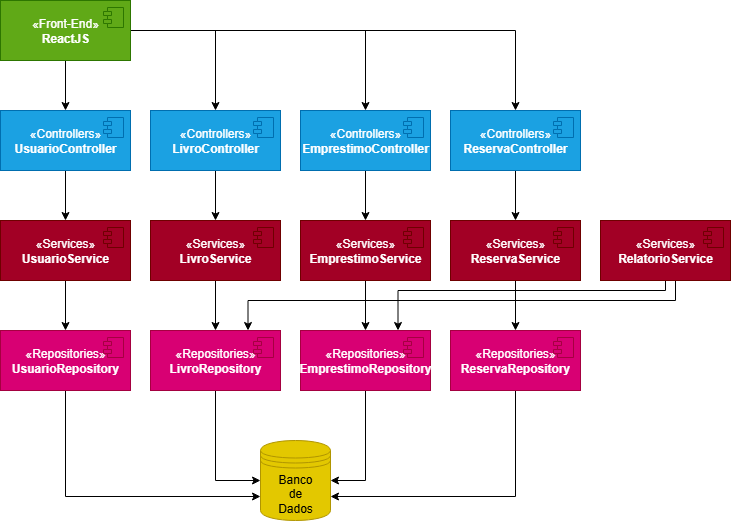

The diagram above was exported from draw.io. Its source (the exported page's mxGraphModel, read from the mxfile embedded in the PNG):
<mxGraphModel dx="1043" dy="555" grid="1" gridSize="10" guides="1" tooltips="1" connect="1" arrows="1" fold="1" page="1" pageScale="1" pageWidth="827" pageHeight="1169" math="0" shadow="0">
  <root>
    <mxCell id="0" />
    <mxCell id="1" parent="0" />
    <mxCell id="s22BSp-2CHlA1629Z4m0-24" style="edgeStyle=orthogonalEdgeStyle;rounded=0;orthogonalLoop=1;jettySize=auto;html=1;entryX=0.5;entryY=0;entryDx=0;entryDy=0;" edge="1" parent="1" source="s22BSp-2CHlA1629Z4m0-14" target="s22BSp-2CHlA1629Z4m0-16">
      <mxGeometry relative="1" as="geometry" />
    </mxCell>
    <mxCell id="s22BSp-2CHlA1629Z4m0-25" style="edgeStyle=orthogonalEdgeStyle;rounded=0;orthogonalLoop=1;jettySize=auto;html=1;entryX=0.5;entryY=0;entryDx=0;entryDy=0;" edge="1" parent="1" source="s22BSp-2CHlA1629Z4m0-14" target="s22BSp-2CHlA1629Z4m0-18">
      <mxGeometry relative="1" as="geometry" />
    </mxCell>
    <mxCell id="s22BSp-2CHlA1629Z4m0-26" style="edgeStyle=orthogonalEdgeStyle;rounded=0;orthogonalLoop=1;jettySize=auto;html=1;" edge="1" parent="1" source="s22BSp-2CHlA1629Z4m0-14" target="s22BSp-2CHlA1629Z4m0-20">
      <mxGeometry relative="1" as="geometry" />
    </mxCell>
    <mxCell id="s22BSp-2CHlA1629Z4m0-27" style="edgeStyle=orthogonalEdgeStyle;rounded=0;orthogonalLoop=1;jettySize=auto;html=1;entryX=0.5;entryY=0;entryDx=0;entryDy=0;" edge="1" parent="1" source="s22BSp-2CHlA1629Z4m0-14" target="s22BSp-2CHlA1629Z4m0-22">
      <mxGeometry relative="1" as="geometry" />
    </mxCell>
    <mxCell id="s22BSp-2CHlA1629Z4m0-14" value="«Front-End»&lt;br&gt;&lt;b&gt;ReactJS&lt;/b&gt;" style="html=1;dropTarget=0;whiteSpace=wrap;fillColor=#60a917;fontColor=#ffffff;strokeColor=#2D7600;" vertex="1" parent="1">
      <mxGeometry x="50" y="110" width="130" height="60" as="geometry" />
    </mxCell>
    <mxCell id="s22BSp-2CHlA1629Z4m0-15" value="" style="shape=module;jettyWidth=8;jettyHeight=4;fillColor=#60a917;fontColor=#ffffff;strokeColor=#2D7600;" vertex="1" parent="s22BSp-2CHlA1629Z4m0-14">
      <mxGeometry x="1" width="20" height="20" relative="1" as="geometry">
        <mxPoint x="-27" y="7" as="offset" />
      </mxGeometry>
    </mxCell>
    <mxCell id="s22BSp-2CHlA1629Z4m0-38" style="edgeStyle=orthogonalEdgeStyle;rounded=0;orthogonalLoop=1;jettySize=auto;html=1;entryX=0.5;entryY=0;entryDx=0;entryDy=0;" edge="1" parent="1" source="s22BSp-2CHlA1629Z4m0-16" target="s22BSp-2CHlA1629Z4m0-30">
      <mxGeometry relative="1" as="geometry" />
    </mxCell>
    <mxCell id="s22BSp-2CHlA1629Z4m0-16" value="«Controllers»&lt;br&gt;&lt;b&gt;UsuarioController&lt;/b&gt;" style="html=1;dropTarget=0;whiteSpace=wrap;fillColor=#1ba1e2;fontColor=#ffffff;strokeColor=#006EAF;" vertex="1" parent="1">
      <mxGeometry x="50" y="220" width="130" height="60" as="geometry" />
    </mxCell>
    <mxCell id="s22BSp-2CHlA1629Z4m0-17" value="" style="shape=module;jettyWidth=8;jettyHeight=4;fillColor=#1ba1e2;fontColor=#ffffff;strokeColor=#006EAF;" vertex="1" parent="s22BSp-2CHlA1629Z4m0-16">
      <mxGeometry x="1" width="20" height="20" relative="1" as="geometry">
        <mxPoint x="-27" y="7" as="offset" />
      </mxGeometry>
    </mxCell>
    <mxCell id="s22BSp-2CHlA1629Z4m0-39" style="edgeStyle=orthogonalEdgeStyle;rounded=0;orthogonalLoop=1;jettySize=auto;html=1;entryX=0.5;entryY=0;entryDx=0;entryDy=0;" edge="1" parent="1" source="s22BSp-2CHlA1629Z4m0-18" target="s22BSp-2CHlA1629Z4m0-32">
      <mxGeometry relative="1" as="geometry" />
    </mxCell>
    <mxCell id="s22BSp-2CHlA1629Z4m0-18" value="«Controllers»&lt;br&gt;&lt;b&gt;LivroController&lt;/b&gt;" style="html=1;dropTarget=0;whiteSpace=wrap;fillColor=#1ba1e2;fontColor=#ffffff;strokeColor=#006EAF;" vertex="1" parent="1">
      <mxGeometry x="200" y="220" width="130" height="60" as="geometry" />
    </mxCell>
    <mxCell id="s22BSp-2CHlA1629Z4m0-19" value="" style="shape=module;jettyWidth=8;jettyHeight=4;fillColor=#1ba1e2;fontColor=#ffffff;strokeColor=#006EAF;" vertex="1" parent="s22BSp-2CHlA1629Z4m0-18">
      <mxGeometry x="1" width="20" height="20" relative="1" as="geometry">
        <mxPoint x="-27" y="7" as="offset" />
      </mxGeometry>
    </mxCell>
    <mxCell id="s22BSp-2CHlA1629Z4m0-41" style="edgeStyle=orthogonalEdgeStyle;rounded=0;orthogonalLoop=1;jettySize=auto;html=1;" edge="1" parent="1" source="s22BSp-2CHlA1629Z4m0-20" target="s22BSp-2CHlA1629Z4m0-34">
      <mxGeometry relative="1" as="geometry" />
    </mxCell>
    <mxCell id="s22BSp-2CHlA1629Z4m0-20" value="«Controllers»&lt;br&gt;&lt;b&gt;EmprestimoController&lt;/b&gt;" style="html=1;dropTarget=0;whiteSpace=wrap;fillColor=#1ba1e2;fontColor=#ffffff;strokeColor=#006EAF;" vertex="1" parent="1">
      <mxGeometry x="350" y="220" width="130" height="60" as="geometry" />
    </mxCell>
    <mxCell id="s22BSp-2CHlA1629Z4m0-21" value="" style="shape=module;jettyWidth=8;jettyHeight=4;fillColor=#1ba1e2;fontColor=#ffffff;strokeColor=#006EAF;" vertex="1" parent="s22BSp-2CHlA1629Z4m0-20">
      <mxGeometry x="1" width="20" height="20" relative="1" as="geometry">
        <mxPoint x="-27" y="7" as="offset" />
      </mxGeometry>
    </mxCell>
    <mxCell id="s22BSp-2CHlA1629Z4m0-42" style="edgeStyle=orthogonalEdgeStyle;rounded=0;orthogonalLoop=1;jettySize=auto;html=1;entryX=0.5;entryY=0;entryDx=0;entryDy=0;" edge="1" parent="1" source="s22BSp-2CHlA1629Z4m0-22" target="s22BSp-2CHlA1629Z4m0-36">
      <mxGeometry relative="1" as="geometry" />
    </mxCell>
    <mxCell id="s22BSp-2CHlA1629Z4m0-22" value="«Controllers»&lt;br&gt;&lt;b&gt;ReservaController&lt;/b&gt;" style="html=1;dropTarget=0;whiteSpace=wrap;fillColor=#1ba1e2;fontColor=#ffffff;strokeColor=#006EAF;" vertex="1" parent="1">
      <mxGeometry x="500" y="220" width="130" height="60" as="geometry" />
    </mxCell>
    <mxCell id="s22BSp-2CHlA1629Z4m0-23" value="" style="shape=module;jettyWidth=8;jettyHeight=4;fillColor=#1ba1e2;fontColor=#ffffff;strokeColor=#006EAF;" vertex="1" parent="s22BSp-2CHlA1629Z4m0-22">
      <mxGeometry x="1" width="20" height="20" relative="1" as="geometry">
        <mxPoint x="-27" y="7" as="offset" />
      </mxGeometry>
    </mxCell>
    <mxCell id="s22BSp-2CHlA1629Z4m0-52" style="edgeStyle=orthogonalEdgeStyle;rounded=0;orthogonalLoop=1;jettySize=auto;html=1;entryX=0.5;entryY=0;entryDx=0;entryDy=0;" edge="1" parent="1" source="s22BSp-2CHlA1629Z4m0-30" target="s22BSp-2CHlA1629Z4m0-44">
      <mxGeometry relative="1" as="geometry" />
    </mxCell>
    <mxCell id="s22BSp-2CHlA1629Z4m0-30" value="«Services»&lt;br&gt;&lt;b&gt;UsuarioService&lt;/b&gt;" style="html=1;dropTarget=0;whiteSpace=wrap;fillColor=#a20025;fontColor=#ffffff;strokeColor=#6F0000;" vertex="1" parent="1">
      <mxGeometry x="50" y="330" width="130" height="60" as="geometry" />
    </mxCell>
    <mxCell id="s22BSp-2CHlA1629Z4m0-31" value="" style="shape=module;jettyWidth=8;jettyHeight=4;fillColor=#a20025;fontColor=#ffffff;strokeColor=#6F0000;" vertex="1" parent="s22BSp-2CHlA1629Z4m0-30">
      <mxGeometry x="1" width="20" height="20" relative="1" as="geometry">
        <mxPoint x="-27" y="7" as="offset" />
      </mxGeometry>
    </mxCell>
    <mxCell id="s22BSp-2CHlA1629Z4m0-53" style="edgeStyle=orthogonalEdgeStyle;rounded=0;orthogonalLoop=1;jettySize=auto;html=1;entryX=0.5;entryY=0;entryDx=0;entryDy=0;" edge="1" parent="1" source="s22BSp-2CHlA1629Z4m0-32" target="s22BSp-2CHlA1629Z4m0-46">
      <mxGeometry relative="1" as="geometry" />
    </mxCell>
    <mxCell id="s22BSp-2CHlA1629Z4m0-32" value="«Services»&lt;br&gt;&lt;b&gt;LivroService&lt;/b&gt;" style="html=1;dropTarget=0;whiteSpace=wrap;fillColor=#a20025;fontColor=#ffffff;strokeColor=#6F0000;" vertex="1" parent="1">
      <mxGeometry x="200" y="330" width="130" height="60" as="geometry" />
    </mxCell>
    <mxCell id="s22BSp-2CHlA1629Z4m0-33" value="" style="shape=module;jettyWidth=8;jettyHeight=4;fillColor=#a20025;fontColor=#ffffff;strokeColor=#6F0000;" vertex="1" parent="s22BSp-2CHlA1629Z4m0-32">
      <mxGeometry x="1" width="20" height="20" relative="1" as="geometry">
        <mxPoint x="-27" y="7" as="offset" />
      </mxGeometry>
    </mxCell>
    <mxCell id="s22BSp-2CHlA1629Z4m0-56" style="edgeStyle=orthogonalEdgeStyle;rounded=0;orthogonalLoop=1;jettySize=auto;html=1;entryX=0.5;entryY=0;entryDx=0;entryDy=0;" edge="1" parent="1" source="s22BSp-2CHlA1629Z4m0-34" target="s22BSp-2CHlA1629Z4m0-48">
      <mxGeometry relative="1" as="geometry" />
    </mxCell>
    <mxCell id="s22BSp-2CHlA1629Z4m0-34" value="«Services»&lt;br&gt;&lt;b&gt;EmprestimoService&lt;/b&gt;" style="html=1;dropTarget=0;whiteSpace=wrap;fillColor=#a20025;fontColor=#ffffff;strokeColor=#6F0000;" vertex="1" parent="1">
      <mxGeometry x="350" y="330" width="130" height="60" as="geometry" />
    </mxCell>
    <mxCell id="s22BSp-2CHlA1629Z4m0-35" value="" style="shape=module;jettyWidth=8;jettyHeight=4;fillColor=#a20025;fontColor=#ffffff;strokeColor=#6F0000;" vertex="1" parent="s22BSp-2CHlA1629Z4m0-34">
      <mxGeometry x="1" width="20" height="20" relative="1" as="geometry">
        <mxPoint x="-27" y="7" as="offset" />
      </mxGeometry>
    </mxCell>
    <mxCell id="s22BSp-2CHlA1629Z4m0-57" style="edgeStyle=orthogonalEdgeStyle;rounded=0;orthogonalLoop=1;jettySize=auto;html=1;entryX=0.5;entryY=0;entryDx=0;entryDy=0;" edge="1" parent="1" source="s22BSp-2CHlA1629Z4m0-36" target="s22BSp-2CHlA1629Z4m0-50">
      <mxGeometry relative="1" as="geometry" />
    </mxCell>
    <mxCell id="s22BSp-2CHlA1629Z4m0-36" value="«Services»&lt;br&gt;&lt;b&gt;ReservaService&lt;/b&gt;" style="html=1;dropTarget=0;whiteSpace=wrap;fillColor=#a20025;fontColor=#ffffff;strokeColor=#6F0000;" vertex="1" parent="1">
      <mxGeometry x="500" y="330" width="130" height="60" as="geometry" />
    </mxCell>
    <mxCell id="s22BSp-2CHlA1629Z4m0-37" value="" style="shape=module;jettyWidth=8;jettyHeight=4;fillColor=#a20025;fontColor=#ffffff;strokeColor=#6F0000;" vertex="1" parent="s22BSp-2CHlA1629Z4m0-36">
      <mxGeometry x="1" width="20" height="20" relative="1" as="geometry">
        <mxPoint x="-27" y="7" as="offset" />
      </mxGeometry>
    </mxCell>
    <mxCell id="s22BSp-2CHlA1629Z4m0-71" style="edgeStyle=orthogonalEdgeStyle;rounded=0;orthogonalLoop=1;jettySize=auto;html=1;entryX=0;entryY=0.7;entryDx=0;entryDy=0;" edge="1" parent="1" source="s22BSp-2CHlA1629Z4m0-44" target="s22BSp-2CHlA1629Z4m0-60">
      <mxGeometry relative="1" as="geometry">
        <Array as="points">
          <mxPoint x="115" y="606" />
        </Array>
      </mxGeometry>
    </mxCell>
    <mxCell id="s22BSp-2CHlA1629Z4m0-44" value="«Repositories»&lt;br&gt;&lt;b&gt;UsuarioRepository&lt;/b&gt;" style="html=1;dropTarget=0;whiteSpace=wrap;fillColor=#d80073;fontColor=#ffffff;strokeColor=#A50040;" vertex="1" parent="1">
      <mxGeometry x="50" y="440" width="130" height="60" as="geometry" />
    </mxCell>
    <mxCell id="s22BSp-2CHlA1629Z4m0-45" value="" style="shape=module;jettyWidth=8;jettyHeight=4;fillColor=#d80073;fontColor=#ffffff;strokeColor=#A50040;" vertex="1" parent="s22BSp-2CHlA1629Z4m0-44">
      <mxGeometry x="1" width="20" height="20" relative="1" as="geometry">
        <mxPoint x="-27" y="7" as="offset" />
      </mxGeometry>
    </mxCell>
    <mxCell id="s22BSp-2CHlA1629Z4m0-70" style="edgeStyle=orthogonalEdgeStyle;rounded=0;orthogonalLoop=1;jettySize=auto;html=1;entryX=0;entryY=0.5;entryDx=0;entryDy=0;" edge="1" parent="1" source="s22BSp-2CHlA1629Z4m0-46" target="s22BSp-2CHlA1629Z4m0-60">
      <mxGeometry relative="1" as="geometry" />
    </mxCell>
    <mxCell id="s22BSp-2CHlA1629Z4m0-46" value="«Repositories»&lt;br&gt;&lt;b&gt;LivroRepository&lt;/b&gt;" style="html=1;dropTarget=0;whiteSpace=wrap;fillColor=#d80073;fontColor=#ffffff;strokeColor=#A50040;" vertex="1" parent="1">
      <mxGeometry x="200" y="440" width="130" height="60" as="geometry" />
    </mxCell>
    <mxCell id="s22BSp-2CHlA1629Z4m0-47" value="" style="shape=module;jettyWidth=8;jettyHeight=4;fillColor=#d80073;fontColor=#ffffff;strokeColor=#A50040;" vertex="1" parent="s22BSp-2CHlA1629Z4m0-46">
      <mxGeometry x="1" width="20" height="20" relative="1" as="geometry">
        <mxPoint x="-27" y="7" as="offset" />
      </mxGeometry>
    </mxCell>
    <mxCell id="s22BSp-2CHlA1629Z4m0-69" style="edgeStyle=orthogonalEdgeStyle;rounded=0;orthogonalLoop=1;jettySize=auto;html=1;entryX=1;entryY=0.5;entryDx=0;entryDy=0;" edge="1" parent="1" source="s22BSp-2CHlA1629Z4m0-48" target="s22BSp-2CHlA1629Z4m0-60">
      <mxGeometry relative="1" as="geometry" />
    </mxCell>
    <mxCell id="s22BSp-2CHlA1629Z4m0-48" value="«Repositories»&lt;br&gt;&lt;b&gt;EmprestimoRepository&lt;/b&gt;" style="html=1;dropTarget=0;whiteSpace=wrap;fillColor=#d80073;fontColor=#ffffff;strokeColor=#A50040;" vertex="1" parent="1">
      <mxGeometry x="350" y="440" width="130" height="60" as="geometry" />
    </mxCell>
    <mxCell id="s22BSp-2CHlA1629Z4m0-49" value="" style="shape=module;jettyWidth=8;jettyHeight=4;fillColor=#d80073;fontColor=#ffffff;strokeColor=#A50040;" vertex="1" parent="s22BSp-2CHlA1629Z4m0-48">
      <mxGeometry x="1" width="20" height="20" relative="1" as="geometry">
        <mxPoint x="-27" y="7" as="offset" />
      </mxGeometry>
    </mxCell>
    <mxCell id="s22BSp-2CHlA1629Z4m0-72" style="edgeStyle=orthogonalEdgeStyle;rounded=0;orthogonalLoop=1;jettySize=auto;html=1;entryX=1;entryY=0.7;entryDx=0;entryDy=0;" edge="1" parent="1" source="s22BSp-2CHlA1629Z4m0-50" target="s22BSp-2CHlA1629Z4m0-60">
      <mxGeometry relative="1" as="geometry">
        <Array as="points">
          <mxPoint x="565" y="606" />
        </Array>
      </mxGeometry>
    </mxCell>
    <mxCell id="s22BSp-2CHlA1629Z4m0-50" value="«Repositories»&lt;br&gt;&lt;b&gt;ReservaRepository&lt;/b&gt;" style="html=1;dropTarget=0;whiteSpace=wrap;fillColor=#d80073;fontColor=#ffffff;strokeColor=#A50040;" vertex="1" parent="1">
      <mxGeometry x="500" y="440" width="130" height="60" as="geometry" />
    </mxCell>
    <mxCell id="s22BSp-2CHlA1629Z4m0-51" value="" style="shape=module;jettyWidth=8;jettyHeight=4;fillColor=#d80073;fontColor=#ffffff;strokeColor=#A50040;" vertex="1" parent="s22BSp-2CHlA1629Z4m0-50">
      <mxGeometry x="1" width="20" height="20" relative="1" as="geometry">
        <mxPoint x="-27" y="7" as="offset" />
      </mxGeometry>
    </mxCell>
    <mxCell id="s22BSp-2CHlA1629Z4m0-58" style="edgeStyle=orthogonalEdgeStyle;rounded=0;orthogonalLoop=1;jettySize=auto;html=1;entryX=0.75;entryY=0;entryDx=0;entryDy=0;" edge="1" parent="1" source="s22BSp-2CHlA1629Z4m0-54" target="s22BSp-2CHlA1629Z4m0-48">
      <mxGeometry relative="1" as="geometry">
        <Array as="points">
          <mxPoint x="715" y="400" />
          <mxPoint x="448" y="400" />
        </Array>
      </mxGeometry>
    </mxCell>
    <mxCell id="s22BSp-2CHlA1629Z4m0-59" style="edgeStyle=orthogonalEdgeStyle;rounded=0;orthogonalLoop=1;jettySize=auto;html=1;entryX=0.75;entryY=0;entryDx=0;entryDy=0;" edge="1" parent="1" source="s22BSp-2CHlA1629Z4m0-54" target="s22BSp-2CHlA1629Z4m0-46">
      <mxGeometry relative="1" as="geometry">
        <Array as="points">
          <mxPoint x="725" y="410" />
          <mxPoint x="298" y="410" />
        </Array>
      </mxGeometry>
    </mxCell>
    <mxCell id="s22BSp-2CHlA1629Z4m0-54" value="«Services»&lt;br&gt;&lt;b&gt;RelatorioService&lt;/b&gt;" style="html=1;dropTarget=0;whiteSpace=wrap;fillColor=#a20025;fontColor=#ffffff;strokeColor=#6F0000;" vertex="1" parent="1">
      <mxGeometry x="650" y="330" width="130" height="60" as="geometry" />
    </mxCell>
    <mxCell id="s22BSp-2CHlA1629Z4m0-55" value="" style="shape=module;jettyWidth=8;jettyHeight=4;fillColor=#a20025;fontColor=#ffffff;strokeColor=#6F0000;" vertex="1" parent="s22BSp-2CHlA1629Z4m0-54">
      <mxGeometry x="1" width="20" height="20" relative="1" as="geometry">
        <mxPoint x="-27" y="7" as="offset" />
      </mxGeometry>
    </mxCell>
    <mxCell id="s22BSp-2CHlA1629Z4m0-60" value="Banco&lt;div&gt;de&lt;/div&gt;&lt;div&gt;Dados&lt;/div&gt;" style="shape=datastore;whiteSpace=wrap;html=1;fillColor=#e3c800;strokeColor=#B09500;fontColor=#000000;" vertex="1" parent="1">
      <mxGeometry x="310" y="550" width="70" height="80" as="geometry" />
    </mxCell>
  </root>
</mxGraphModel>